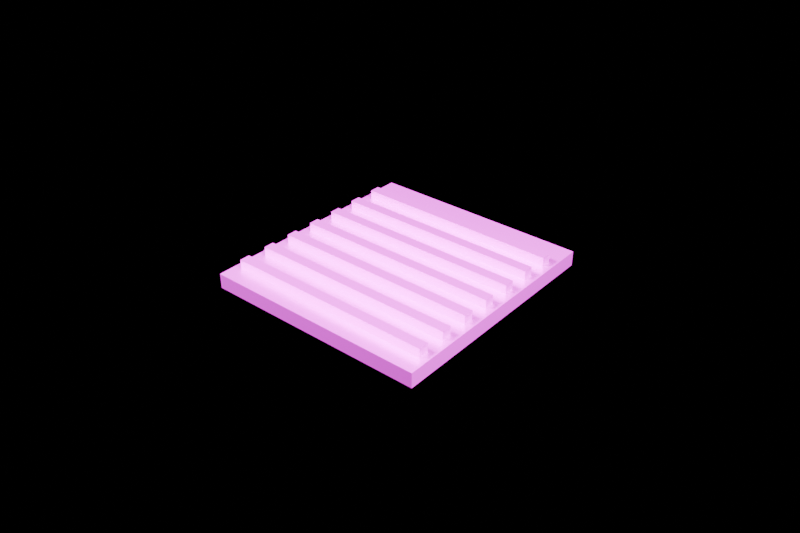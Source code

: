 # Source: drain_grate.blend  (saved by Blender 5.2.45; exported with 4.5.12 LTS)
import bpy
from mathutils import Matrix  # noqa: F401  (used for matrix-valued properties, if any)

bpy.ops.wm.read_factory_settings(use_empty=True)
scene = bpy.context.scene
scene.name = 'Component_drain_grate'

# ---- collections
col_component_drain_grate = bpy.data.collections.new('Component_drain_grate'); scene.collection.children.link(col_component_drain_grate)
col_90 = bpy.data.collections.new('90_预览灯光相机'); scene.collection.children.link(col_90)

# ---- images (referenced by path relative to the original .blend; pixels are not part of the script)
import os
ASSET_DIR = os.environ.get("B2B_ASSET_DIR", "")  # directory of the original .blend (textures are referenced by path, not embedded)
HERE = os.path.dirname(os.path.abspath(__file__))  # packed textures are extracted next to this script under _unpacked/

def load_image(name, relpath, width, height, colorspace="sRGB"):
    """Load a texture the original file referenced (path relative to the .blend, or extracted next to this script)."""
    p = next((c for c in (os.path.join(HERE, relpath), os.path.join(ASSET_DIR, relpath)) if relpath and os.path.exists(c)), "")
    if p:
        img = bpy.data.images.load(p, check_existing=True)
        img.name = name
    else:  # same state as the original file: an image datablock whose file is absent (Cycles renders it pink)
        img = bpy.data.images.new(name, width, height)
        img.source = "FILE"
        img.filepath = "//" + (relpath or name)
    img.colorspace_settings.name = colorspace
    return img
img_td_shared_palette_001 = load_image('TD_Shared_Palette.001', 'tower_district_palette.png', 1024, 1024, 'sRGB')

# ---- materials (node trees are filled in below, after node groups)
mat_td_metal = bpy.data.materials.new('TD_Metal')

# ---- material node trees
mat_td_metal.use_nodes = True; mat_td_metal.node_tree.nodes.clear()
_N = mat_td_metal.node_tree.nodes; _L = mat_td_metal.node_tree.links
n0 = _N.new('ShaderNodeBsdfPrincipled'); n0.name = 'Principled BSDF'; n0.location = (-200, 100)
n0.inputs[1].default_value = 0.61
n0.inputs[2].default_value = 0.37
n0.inputs[10].default_value = 0.005
n0.inputs[19].default_value = 0.15
n1 = _N.new('ShaderNodeOutputMaterial'); n1.name = 'Material Output'; n1.location = (200, 100)
n2 = _N.new('ShaderNodeTexImage'); n2.name = 'Image Texture'; n2.location = (0, 0)
n2.image = img_td_shared_palette_001
n2.interpolation = 'Closest'
n3 = _N.new('ShaderNodeUVMap'); n3.name = 'UV Map'; n3.location = (0, 0)
n3.width = 160
n3.uv_map = 'PaletteUV'
n4 = _N.new('ShaderNodeAttribute'); n4.name = 'Attribute'; n4.location = (0, 0)
n4.label = '每实例色盘偏移 / no geometry duplication'
n4.attribute_type = 'INSTANCER'
n4.attribute_name = 'palette_shift'
n5 = _N.new('ShaderNodeAttribute'); n5.name = 'Attribute.001'; n5.location = (0, 0)
n5.attribute_name = 'PaletteVariantMask'
n6 = _N.new('ShaderNodeVectorMath'); n6.name = 'Vector Math'; n6.location = (0, 0)
n6.operation = 'SCALE'
n7 = _N.new('ShaderNodeVectorMath'); n7.name = 'Vector Math.001'; n7.location = (0, 0)
_L.new(n0.outputs[0], n1.inputs[0])
_L.new(n2.outputs[0], n0.inputs[0])
_L.new(n4.outputs[1], n6.inputs[0])
_L.new(n5.outputs[2], n6.inputs[3])
_L.new(n3.outputs[0], n7.inputs[0])
_L.new(n6.outputs[0], n7.inputs[1])
_L.new(n7.outputs[0], n2.inputs[0])
n1.is_active_output = True

# ---- cameras
cam_previewcamera = bpy.data.cameras.new('PreviewCamera')
cam_previewcamera.lens = 42.0

# ---- lights
light_preview_key = bpy.data.lights.new('Preview_key', 'AREA')
light_preview_key.energy = 1000.0
light_preview_key.shape = 'RECTANGLE'
light_preview_key.size = 1.0
light_preview_key.size_y = 1.0
light_preview_fill = bpy.data.lights.new('Preview_fill', 'AREA')
light_preview_fill.energy = 500.0
light_preview_fill.shape = 'RECTANGLE'
light_preview_fill.size = 1.0
light_preview_fill.size_y = 1.0

# ---- meshes
me_drain_grate = bpy.data.meshes.new('drain_grate_主体')
me_drain_grate.from_pydata([(-0.375, -0.4, 0.0), (-0.375, -0.4, 0.05), (-0.375, 0.4, 0.0), (-0.375, 0.4, 0.05), (0.375, -0.4, 0.0), (0.375, -0.4, 0.05), (0.375, 0.4, 0.0), (0.375, 0.4, 0.05), (-0.35, -0.3375, 0.05), (-0.35, -0.3375, 0.08), (-0.35, -0.3025, 0.05), (-0.35, -0.3025, 0.08), (0.35, -0.3375, 0.05), (0.35, -0.3375, 0.08), (0.35, -0.3025, 0.05), (0.35, -0.3025, 0.08), (-0.35, -0.2375, 0.05), (-0.35, -0.2375, 0.08), (-0.35, -0.2025, 0.05), (-0.35, -0.2025, 0.08), (0.35, -0.2375, 0.05), (0.35, -0.2375, 0.08), (0.35, -0.2025, 0.05), (0.35, -0.2025, 0.08), (-0.35, -0.1375, 0.05), (-0.35, -0.1375, 0.08), (-0.35, -0.1025, 0.05), (-0.35, -0.1025, 0.08), (0.35, -0.1375, 0.05), (0.35, -0.1375, 0.08), (0.35, -0.1025, 0.05), (0.35, -0.1025, 0.08), (-0.35, -0.0375, 0.05), (-0.35, -0.0375, 0.08), (-0.35, -0.0025, 0.05), (-0.35, -0.0025, 0.08), (0.35, -0.0375, 0.05), (0.35, -0.0375, 0.08), (0.35, -0.0025, 0.05), (0.35, -0.0025, 0.08), (-0.35, 0.0625, 0.05), (-0.35, 0.0625, 0.08), (-0.35, 0.0975, 0.05), (-0.35, 0.0975, 0.08), (0.35, 0.0625, 0.05), (0.35, 0.0625, 0.08), (0.35, 0.0975, 0.05), (0.35, 0.0975, 0.08), (-0.35, 0.1625, 0.05), (-0.35, 0.1625, 0.08), (-0.35, 0.1975, 0.05), (-0.35, 0.1975, 0.08), (0.35, 0.1625, 0.05), (0.35, 0.1625, 0.08), (0.35, 0.1975, 0.05), (0.35, 0.1975, 0.08), (-0.35, 0.2625, 0.05), (-0.35, 0.2625, 0.08), (-0.35, 0.2975, 0.05), (-0.35, 0.2975, 0.08), (0.35, 0.2625, 0.05), (0.35, 0.2625, 0.08), (0.35, 0.2975, 0.05), (0.35, 0.2975, 0.08)], [], [(0, 2, 6, 4), (1, 5, 7, 3), (0, 4, 5, 1), (2, 3, 7, 6), (0, 1, 3, 2), (4, 6, 7, 5), (8, 10, 14, 12), (9, 13, 15, 11), (8, 12, 13, 9), (10, 11, 15, 14), (8, 9, 11, 10), (12, 14, 15, 13), (16, 18, 22, 20), (17, 21, 23, 19), (16, 20, 21, 17), (18, 19, 23, 22), (16, 17, 19, 18), (20, 22, 23, 21), (24, 26, 30, 28), (25, 29, 31, 27), (24, 28, 29, 25), (26, 27, 31, 30), (24, 25, 27, 26), (28, 30, 31, 29), (32, 34, 38, 36), (33, 37, 39, 35), (32, 36, 37, 33), (34, 35, 39, 38), (32, 33, 35, 34), (36, 38, 39, 37), (40, 42, 46, 44), (41, 45, 47, 43), (40, 44, 45, 41), (42, 43, 47, 46), (40, 41, 43, 42), (44, 46, 47, 45), (48, 50, 54, 52), (49, 53, 55, 51), (48, 52, 53, 49), (50, 51, 55, 54), (48, 49, 51, 50), (52, 54, 55, 53), (56, 58, 62, 60), (57, 61, 63, 59), (56, 60, 61, 57), (58, 59, 63, 62), (56, 57, 59, 58), (60, 62, 63, 61)])
_uv = me_drain_grate.uv_layers.new(name='PaletteUV')
_uv.uv.foreach_set('vector', [0.07575, 0.01325, 0.07575, 0.04925, 0.1117, 0.04925, 0.1117, 0.01325, 0.07575, 0.01325, 0.07575, 0.04925, 0.1117, 0.04925, 0.1117, 0.01325, 0.07575, 0.01325, 0.07575, 0.04925, 0.1117, 0.04925, 0.1117, 0.01325, 0.07575, 0.01325, 0.07575, 0.04925, 0.1117, 0.04925, 0.1117, 0.01325, 0.07575, 0.01325, 0.07575, 0.04925, 0.1117, 0.04925, 0.1117, 0.01325, 0.07575, 0.01325, 0.07575, 0.04925, 0.1117, 0.04925, 0.1117, 0.01325, 0.2632, 0.01325, 0.2632, 0.04925, 0.2993, 0.04925, 0.2993, 0.01325, 0.2632, 0.01325, 0.2632, 0.04925, 0.2993, 0.04925, 0.2993, 0.01325, 0.2632, 0.01325, 0.2632, 0.04925, 0.2993, 0.04925, 0.2993, 0.01325, 0.2632, 0.01325, 0.2632, 0.04925, 0.2993, 0.04925, 0.2993, 0.01325, 0.2632, 0.01325, 0.2632, 0.04925, 0.2993, 0.04925, 0.2993, 0.01325, 0.2632, 0.01325, 0.2632, 0.04925, 0.2993, 0.04925, 0.2993, 0.01325, 0.2632, 0.01325, 0.2632, 0.04925, 0.2993, 0.04925, 0.2993, 0.01325, 0.2632, 0.01325, 0.2632, 0.04925, 0.2993, 0.04925, 0.2993, 0.01325, 0.2632, 0.01325, 0.2632, 0.04925, 0.2993, 0.04925, 0.2993, 0.01325, 0.2632, 0.01325, 0.2632, 0.04925, 0.2993, 0.04925, 0.2993, 0.01325, 0.2632, 0.01325, 0.2632, 0.04925, 0.2993, 0.04925, 0.2993, 0.01325, 0.2632, 0.01325, 0.2632, 0.04925, 0.2993, 0.04925, 0.2993, 0.01325, 0.2632, 0.01325, 0.2632, 0.04925, 0.2993, 0.04925, 0.2993, 0.01325, 0.2632, 0.01325, 0.2632, 0.04925, 0.2993, 0.04925, 0.2993, 0.01325, 0.2632, 0.01325, 0.2632, 0.04925, 0.2993, 0.04925, 0.2993, 0.01325, 0.2632, 0.01325, 0.2632, 0.04925, 0.2993, 0.04925, 0.2993, 0.01325, 0.2632, 0.01325, 0.2632, 0.04925, 0.2993, 0.04925, 0.2993, 0.01325, 0.2632, 0.01325, 0.2632, 0.04925, 0.2993, 0.04925, 0.2993, 0.01325, 0.2632, 0.01325, 0.2632, 0.04925, 0.2993, 0.04925, 0.2993, 0.01325, 0.2632, 0.01325, 0.2632, 0.04925, 0.2993, 0.04925, 0.2993, 0.01325, 0.2632, 0.01325, 0.2632, 0.04925, 0.2993, 0.04925, 0.2993, 0.01325, 0.2632, 0.01325, 0.2632, 0.04925, 0.2993, 0.04925, 0.2993, 0.01325, 0.2632, 0.01325, 0.2632, 0.04925, 0.2993, 0.04925, 0.2993, 0.01325, 0.2632, 0.01325, 0.2632, 0.04925, 0.2993, 0.04925, 0.2993, 0.01325, 0.2632, 0.01325, 0.2632, 0.04925, 0.2993, 0.04925, 0.2993, 0.01325, 0.2632, 0.01325, 0.2632, 0.04925, 0.2993, 0.04925, 0.2993, 0.01325, 0.2632, 0.01325, 0.2632, 0.04925, 0.2993, 0.04925, 0.2993, 0.01325, 0.2632, 0.01325, 0.2632, 0.04925, 0.2993, 0.04925, 0.2993, 0.01325, 0.2632, 0.01325, 0.2632, 0.04925, 0.2993, 0.04925, 0.2993, 0.01325, 0.2632, 0.01325, 0.2632, 0.04925, 0.2993, 0.04925, 0.2993, 0.01325, 0.2632, 0.01325, 0.2632, 0.04925, 0.2993, 0.04925, 0.2993, 0.01325, 0.2632, 0.01325, 0.2632, 0.04925, 0.2993, 0.04925, 0.2993, 0.01325, 0.2632, 0.01325, 0.2632, 0.04925, 0.2993, 0.04925, 0.2993, 0.01325, 0.2632, 0.01325, 0.2632, 0.04925, 0.2993, 0.04925, 0.2993, 0.01325, 0.2632, 0.01325, 0.2632, 0.04925, 0.2993, 0.04925, 0.2993, 0.01325, 0.2632, 0.01325, 0.2632, 0.04925, 0.2993, 0.04925, 0.2993, 0.01325, 0.2632, 0.01325, 0.2632, 0.04925, 0.2993, 0.04925, 0.2993, 0.01325, 0.2632, 0.01325, 0.2632, 0.04925, 0.2993, 0.04925, 0.2993, 0.01325, 0.2632, 0.01325, 0.2632, 0.04925, 0.2993, 0.04925, 0.2993, 0.01325, 0.2632, 0.01325, 0.2632, 0.04925, 0.2993, 0.04925, 0.2993, 0.01325, 0.2632, 0.01325, 0.2632, 0.04925, 0.2993, 0.04925, 0.2993, 0.01325, 0.2632, 0.01325, 0.2632, 0.04925, 0.2993, 0.04925, 0.2993, 0.01325])
me_drain_grate.materials.append(mat_td_metal)
me_drain_grate.update()

# ---- objects
ob_root_drain_grate = bpy.data.objects.new('ROOT_drain_grate', None)
ob_drain_grate = bpy.data.objects.new('drain_grate_主体', me_drain_grate)
ob_previewcamera = bpy.data.objects.new('PreviewCamera', cam_previewcamera)
ob_preview_key = bpy.data.objects.new('Preview_key', light_preview_key)
ob_preview_fill = bpy.data.objects.new('Preview_fill', light_preview_fill)

# ---- transforms, parenting, visibility, modifiers, constraints
ob_root_drain_grate.location = (0.0, 0.0, 0.0)
ob_drain_grate.parent = ob_root_drain_grate
ob_drain_grate.location = (0.0, 0.0, 0.0)
ob_previewcamera.location = (1.576, -1.88, 1.556)
ob_previewcamera.rotation_euler = (1.016, -7.259e-08, 0.6977)
ob_preview_key.location = (-1.5, -1.8, 3.036)
ob_preview_key.rotation_euler = (0.6631, 3.307e-08, -0.6947)
ob_preview_fill.location = (2.1, -0.3, 1.836)
ob_preview_fill.rotation_euler = (0.8672, -3.695e-08, 1.429)

# ---- collection membership
col_component_drain_grate.objects.link(ob_root_drain_grate)
col_component_drain_grate.objects.link(ob_drain_grate)
col_90.objects.link(ob_previewcamera)
col_90.objects.link(ob_preview_key)
col_90.objects.link(ob_preview_fill)

# ---- scene / render settings (as saved in the file)
scene.camera = ob_previewcamera
scene.frame_start = 1; scene.frame_end = 240; scene.frame_set(1)
scene.render.engine = 'BLENDER_EEVEE_NEXT'
scene.render.resolution_x = 768
scene.render.resolution_y = 512
scene.render.bake_bias = 0.0
scene.render.bake_samples = 0
scene.render.compositor_device = 'GPU'
scene.eevee.taa_render_samples = 16
scene.eevee.use_volume_custom_range = False
scene.eevee.fast_gi_thickness_near = 0.1
scene.eevee.fast_gi_thickness_far = 0.0
scene.eevee.ray_tracing_options.screen_trace_thickness = 0.1
bpy.context.view_layer.update()
